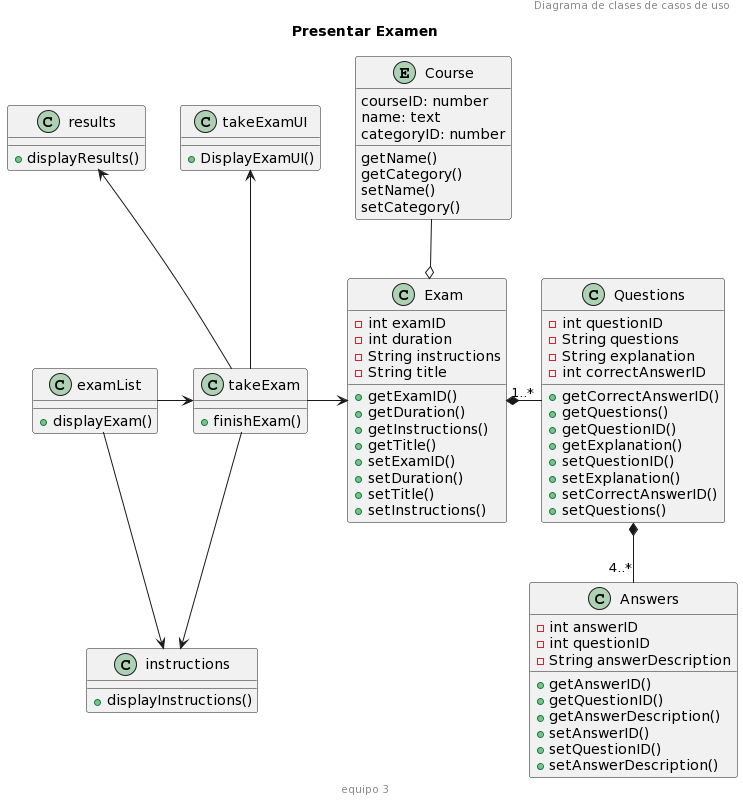

The diagram above was rendered by PlantUML. Its source (embedded in the PNG):
@startuml
header Diagrama de clases de casos de uso
title  Presentar Examen 
footer equipo 3


class examList{
    +displayExam()
}
class instructions{
    +displayInstructions()
}
class results{
    +displayResults()
}

class takeExam{
    +finishExam()
}

class takeExamUI{
    +DisplayExamUI()
}
class Exam{
    -int examID
    -int duration
    -String instructions
    -String title
    +getExamID()
    +getDuration()
    +getInstructions()
    +getTitle()
    +setExamID()
    +setDuration()
    +setTitle()
    +setInstructions()

}
entity Course{
    courseID: number
    name: text
    categoryID: number
    getName()
    getCategory()
    setName()
    setCategory()
}
class Questions{
    -int questionID
    -String questions
    -String explanation
    -int correctAnswerID
    +getCorrectAnswerID()
    +getQuestions()
    +getQuestionID()
    +getExplanation()
    +setQuestionID()
    +setExplanation()
    +setCorrectAnswerID()
    +setQuestions()
}
class Answers{
    -int answerID
    -int questionID
    -String answerDescription
    +getAnswerID()
    +getQuestionID()
    +getAnswerDescription()
    +setAnswerID()
    +setQuestionID()
    +setAnswerDescription() 
}

examList->takeExam
takeExam->Exam
takeExam-down->instructions
takeExam-up->takeExamUI
Exam *- "1..*" Questions
Questions *-down- "4..*" Answers
takeExam-up->results
examList->instructions

Course-down-o Exam
@enduml